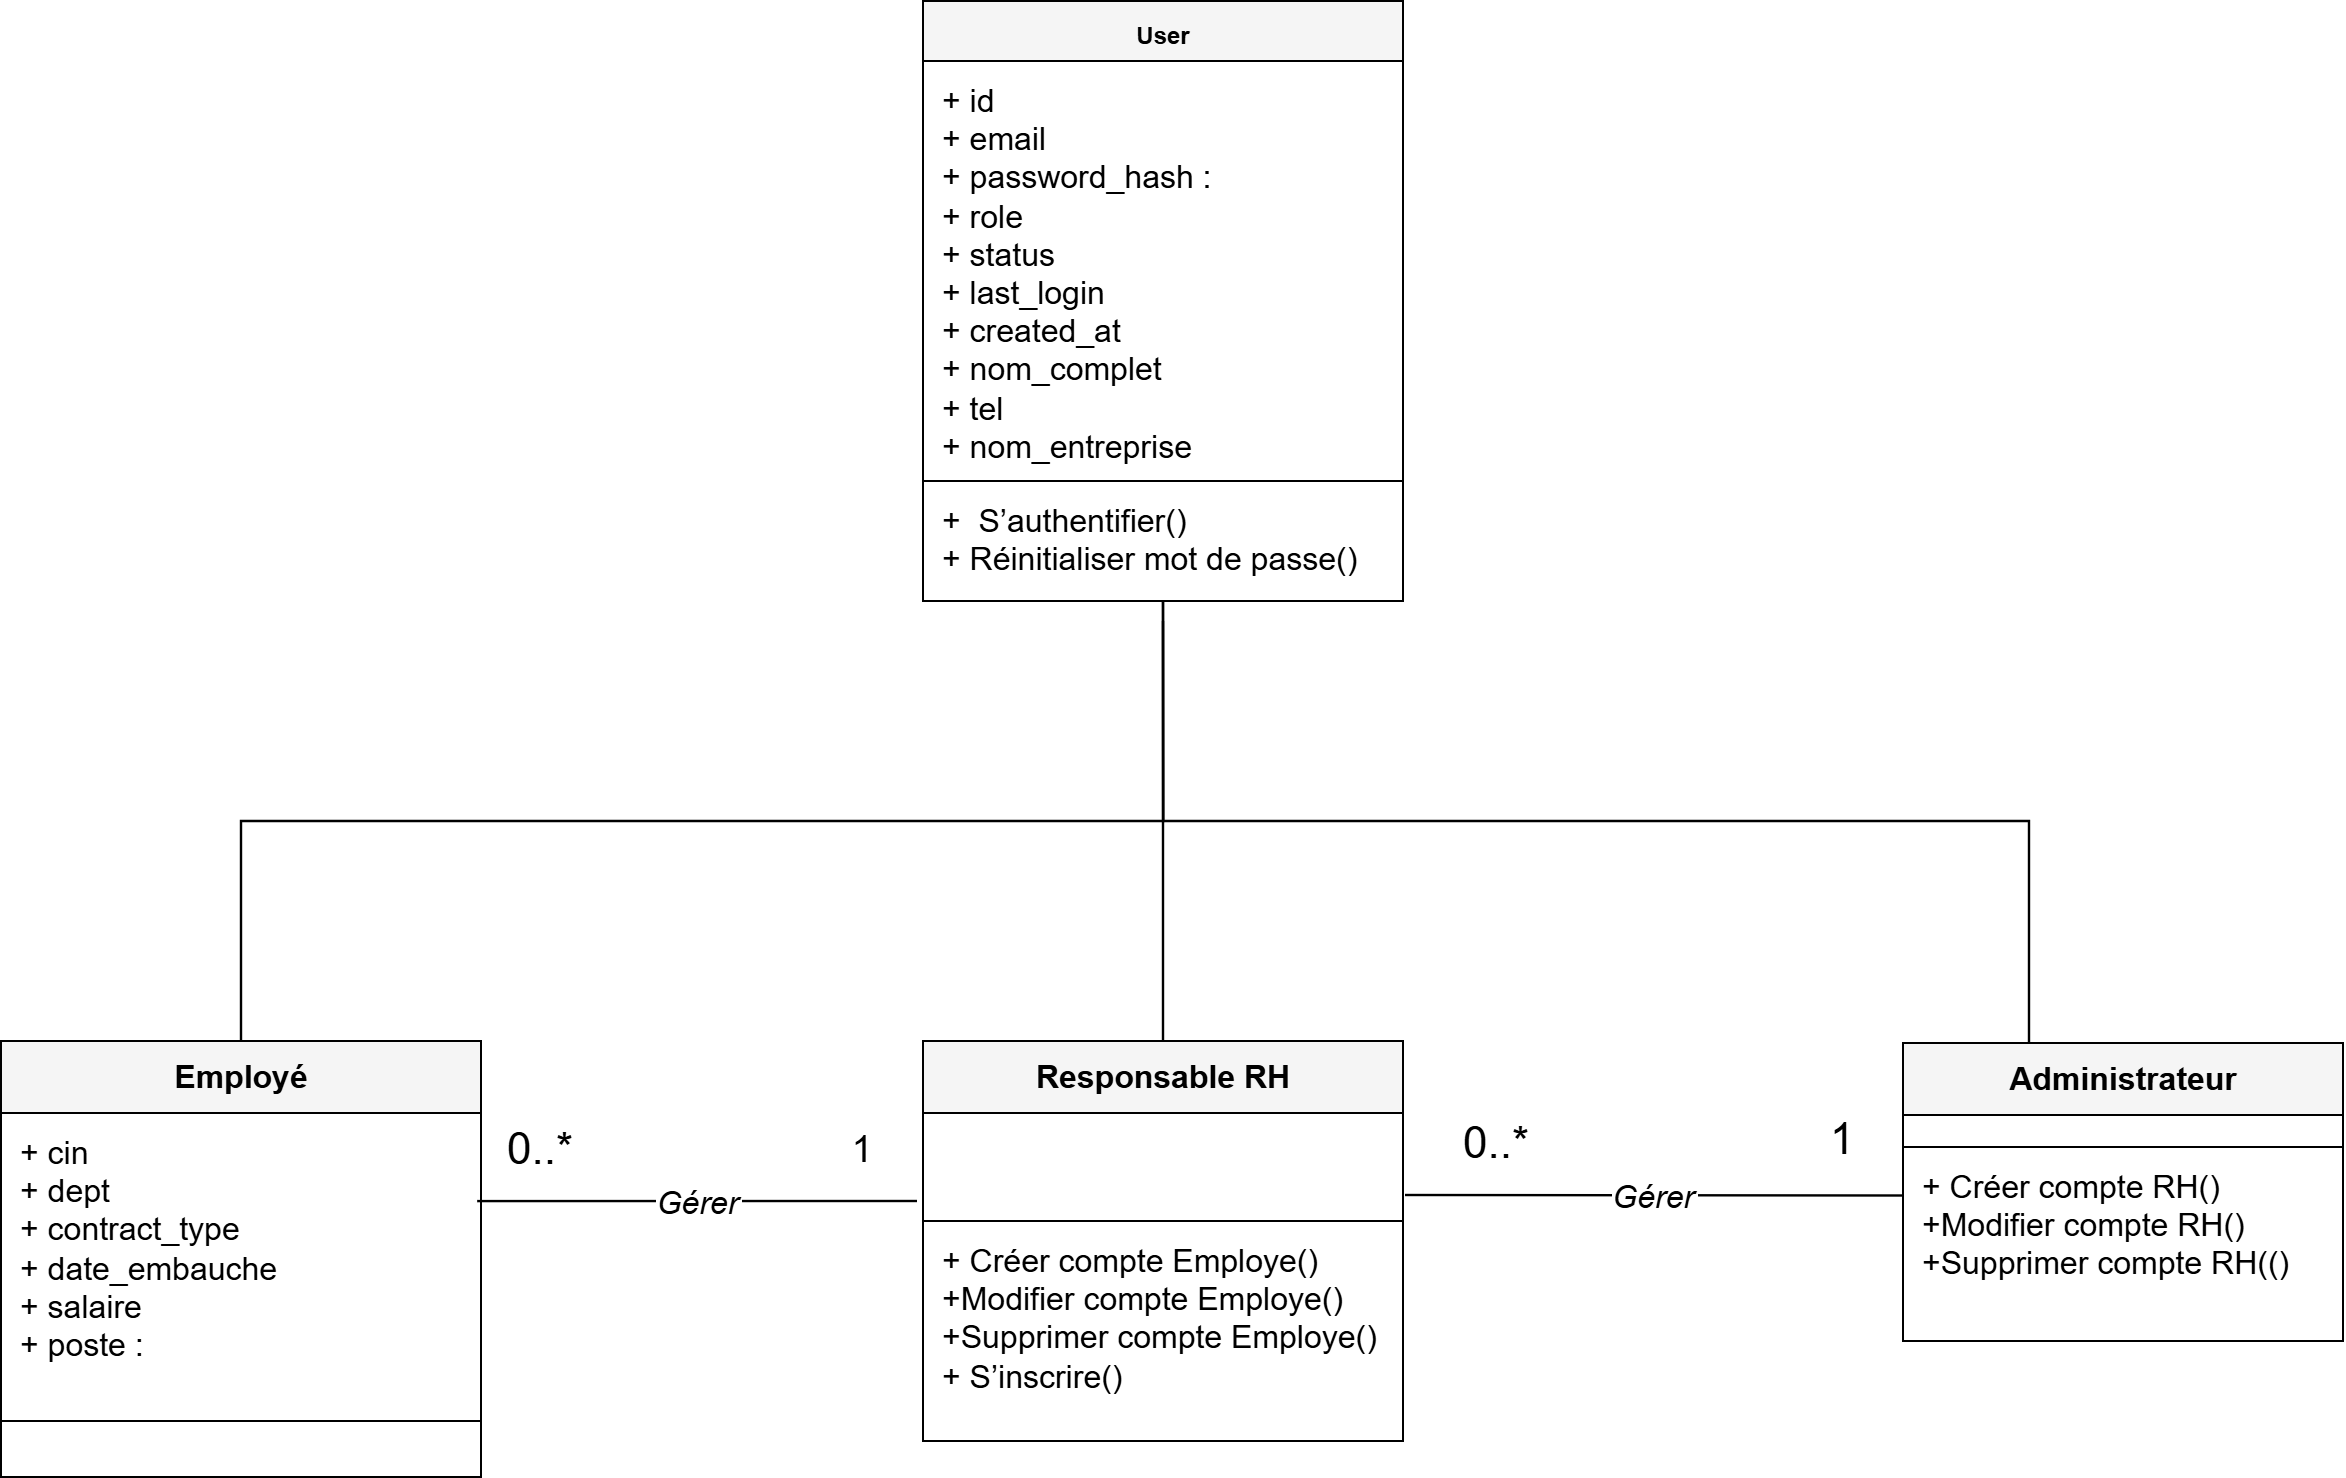

The diagram above was exported from draw.io. Its source (the exported page's mxGraphModel, read from the mxfile embedded in the PNG):
<mxGraphModel dx="2434" dy="1744" grid="1" gridSize="10" guides="1" tooltips="1" connect="1" arrows="1" fold="1" page="1" pageScale="1" pageWidth="1169" pageHeight="827" math="0" shadow="0">
  <root>
    <mxCell id="0" />
    <mxCell id="1" parent="0" />
    <mxCell id="user_h" parent="1" style="text;html=1;strokeColor=#000000;fillColor=#F5F5F5;align=center;verticalAlign=middle;fontSize=12;fontFamily=Helvetica;spacingTop=4;spacingBottom=4;" value="&lt;b&gt;User&lt;/b&gt;" vertex="1">
      <mxGeometry height="36" width="240" x="443" y="-40" as="geometry" />
    </mxCell>
    <mxCell id="user_a" parent="1" style="text;html=1;strokeColor=#000000;fillColor=#FFFFFF;align=left;verticalAlign=top;fontSize=16;fontFamily=Helvetica;spacingLeft=8;spacingTop=4;spacingBottom=4;" value="+ id&amp;nbsp;&lt;br&gt;+ email&lt;br&gt;+ password_hash :&amp;nbsp;&lt;br&gt;+ role&amp;nbsp;&lt;br&gt;+ status&amp;nbsp;&lt;br&gt;+ last_login&amp;nbsp;&lt;br&gt;+ created_at&amp;nbsp;&lt;div&gt;+ nom_complet&amp;nbsp;&amp;nbsp;&lt;br&gt;+ tel&amp;nbsp;&lt;/div&gt;&lt;div&gt;+ nom_entreprise&amp;nbsp;&lt;/div&gt;" vertex="1">
      <mxGeometry height="210" width="240" x="443" y="-10" as="geometry" />
    </mxCell>
    <mxCell id="user_m" parent="1" style="text;html=1;strokeColor=#000000;fillColor=#FFFFFF;align=left;verticalAlign=top;fontSize=16;fontFamily=Helvetica;spacingLeft=8;spacingTop=4;spacingBottom=4;" value="+&amp;nbsp; S’authentifier()&lt;br&gt;+ Réinitialiser mot de passe()&lt;div&gt;&lt;br&gt;&lt;/div&gt;" vertex="1">
      <mxGeometry height="60" width="240" x="443" y="200" as="geometry" />
    </mxCell>
    <mxCell id="emp_h" parent="1" style="text;html=1;strokeColor=#000000;fillColor=#F5F5F5;align=center;verticalAlign=middle;fontSize=16;fontFamily=Helvetica;spacingTop=4;spacingBottom=4;" value="&lt;b&gt;Employé&lt;/b&gt;" vertex="1">
      <mxGeometry height="36" width="240" x="-18" y="480" as="geometry" />
    </mxCell>
    <mxCell id="emp_a" parent="1" style="text;html=1;strokeColor=#000000;fillColor=#FFFFFF;align=left;verticalAlign=top;fontSize=16;fontFamily=Helvetica;spacingLeft=8;spacingTop=4;spacingBottom=4;" value="+ cin&amp;nbsp;&lt;br&gt;+ dept&amp;nbsp;&lt;br&gt;+ contract_type&amp;nbsp;&lt;br&gt;+ date_embauche&amp;nbsp;&lt;br&gt;+ salaire&amp;nbsp;&lt;br&gt;+ poste :&amp;nbsp;" vertex="1">
      <mxGeometry height="154" width="240" x="-18" y="516" as="geometry" />
    </mxCell>
    <mxCell id="emp_m" parent="1" style="text;html=1;strokeColor=#000000;fillColor=#FFFFFF;align=left;verticalAlign=top;fontSize=16;fontFamily=Helvetica;spacingLeft=8;spacingTop=4;spacingBottom=4;" value="" vertex="1">
      <mxGeometry height="28" width="240" x="-18" y="670" as="geometry" />
    </mxCell>
    <mxCell id="rh_h" parent="1" style="text;html=1;strokeColor=#000000;fillColor=#F5F5F5;align=center;verticalAlign=middle;fontSize=16;fontFamily=Helvetica;spacingTop=4;spacingBottom=4;" value="&lt;b&gt;Responsable&amp;nbsp;&lt;/b&gt;&lt;b&gt;RH&lt;/b&gt;" vertex="1">
      <mxGeometry height="36" width="240" x="443" y="480" as="geometry" />
    </mxCell>
    <mxCell id="rh_a" parent="1" style="text;html=1;strokeColor=#000000;fillColor=#FFFFFF;align=left;verticalAlign=top;fontSize=16;fontFamily=Helvetica;spacingLeft=8;spacingTop=4;spacingBottom=4;" value="" vertex="1">
      <mxGeometry height="54" width="240" x="443" y="516" as="geometry" />
    </mxCell>
    <mxCell id="rh_m" parent="1" style="text;html=1;strokeColor=#000000;fillColor=#FFFFFF;align=left;verticalAlign=top;fontSize=16;fontFamily=Helvetica;spacingLeft=8;spacingTop=4;spacingBottom=4;" value="+ Créer compte Employe()&lt;br&gt;+Modifier compte Employe()&lt;br&gt;+Supprimer compte Employe(&lt;span style=&quot;background-color: transparent; color: light-dark(rgb(0, 0, 0), rgb(255, 255, 255));&quot;&gt;)&lt;/span&gt;&lt;div&gt;&lt;span style=&quot;background-color: transparent; color: light-dark(rgb(0, 0, 0), rgb(255, 255, 255));&quot;&gt;+&amp;nbsp;&lt;/span&gt;&lt;span style=&quot;background-color: transparent; color: light-dark(rgb(0, 0, 0), rgb(255, 255, 255));&quot;&gt;S’inscrire()&lt;/span&gt;&lt;/div&gt;" vertex="1">
      <mxGeometry height="110" width="240" x="443" y="570" as="geometry" />
    </mxCell>
    <mxCell id="adm_h" parent="1" style="text;html=1;strokeColor=#000000;fillColor=#F5F5F5;align=center;verticalAlign=middle;fontSize=16;fontFamily=Helvetica;spacingTop=4;spacingBottom=4;" value="&lt;b&gt;Administrateur&lt;/b&gt;" vertex="1">
      <mxGeometry height="36" width="220" x="933" y="481" as="geometry" />
    </mxCell>
    <mxCell id="adm_a" parent="1" style="text;html=1;strokeColor=#000000;fillColor=#FFFFFF;align=left;verticalAlign=top;fontSize=16;fontFamily=Helvetica;spacingLeft=8;spacingTop=4;spacingBottom=4;" value="" vertex="1">
      <mxGeometry height="16" width="220" x="933" y="517" as="geometry" />
    </mxCell>
    <mxCell id="adm_m" parent="1" style="text;html=1;strokeColor=#000000;fillColor=#FFFFFF;align=left;verticalAlign=top;fontSize=16;fontFamily=Helvetica;spacingLeft=8;spacingTop=4;spacingBottom=4;" value="+ Créer compte RH()&lt;br&gt;+Modifier compte RH()&lt;br&gt;+Supprimer compte RH(()" vertex="1">
      <mxGeometry height="97" width="220" x="933" y="533" as="geometry" />
    </mxCell>
    <mxCell id="inh1" edge="1" parent="1" source="emp_h" style="endArrow=none;endFill=0;strokeColor=#000000;strokeWidth=1.2;exitX=0.5;exitY=0;exitDx=0;exitDy=0;edgeStyle=orthogonalEdgeStyle;rounded=0;curved=0;entryX=0.5;entryY=1;entryDx=0;entryDy=0;fontSize=16;" target="user_m">
      <mxGeometry relative="1" as="geometry">
        <mxPoint x="410" y="260" as="targetPoint" />
      </mxGeometry>
    </mxCell>
    <mxCell id="inh2" edge="1" parent="1" source="rh_h" style="endArrow=none;endFill=0;strokeColor=#000000;strokeWidth=1.2;exitX=0.5;exitY=0;exitDx=0;exitDy=0;edgeStyle=orthogonalEdgeStyle;rounded=0;fontSize=16;">
      <mxGeometry relative="1" as="geometry">
        <mxPoint x="563" y="270" as="targetPoint" />
      </mxGeometry>
    </mxCell>
    <mxCell id="inh3" edge="1" parent="1" style="endArrow=none;endFill=0;strokeColor=#000000;strokeWidth=1.2;exitX=0.57;exitY=0.013;exitDx=0;exitDy=0;edgeStyle=orthogonalEdgeStyle;rounded=0;exitPerimeter=0;entryX=0.5;entryY=1;entryDx=0;entryDy=0;fontSize=16;" target="user_m">
      <mxGeometry relative="1" as="geometry">
        <Array as="points">
          <mxPoint x="996" y="370" />
          <mxPoint x="563" y="370" />
        </Array>
        <mxPoint x="996.0000000000001" y="480.99800000000005" as="sourcePoint" />
        <mxPoint x="407.6" y="269.53" as="targetPoint" />
      </mxGeometry>
    </mxCell>
    <mxCell id="assoc1" edge="1" parent="1" style="endArrow=none;endFill=0;strokeColor=#000000;strokeWidth=1.2;align=center;fontSize=16;fontFamily=Helvetica;fontStyle=2;entryX=0.992;entryY=0.286;entryDx=0;entryDy=0;entryPerimeter=0;" target="emp_a" value="Gérer">
      <mxGeometry relative="1" as="geometry">
        <mxPoint x="440" y="560" as="sourcePoint" />
        <mxPoint x="299.99999999999994" y="560.288" as="targetPoint" />
      </mxGeometry>
    </mxCell>
    <mxCell id="QIBx0F78wxLY59mglY92-2" edge="1" parent="1" style="endArrow=none;endFill=0;strokeColor=#000000;strokeWidth=1.2;align=center;fontSize=16;fontFamily=Helvetica;fontStyle=2;rounded=0;entryX=0;entryY=0.25;entryDx=0;entryDy=0;" target="adm_m" value="Gérer">
      <mxGeometry relative="1" as="geometry">
        <mxPoint x="684" y="557" as="sourcePoint" />
        <mxPoint x="927" y="557" as="targetPoint" />
      </mxGeometry>
    </mxCell>
    <mxCell id="QIBx0F78wxLY59mglY92-3" parent="1" style="text;html=1;whiteSpace=wrap;strokeColor=none;fillColor=none;align=center;verticalAlign=middle;rounded=0;fontSize=22;" value="1" vertex="1">
      <mxGeometry height="30" width="60" x="873" y="515" as="geometry" />
    </mxCell>
    <mxCell id="QIBx0F78wxLY59mglY92-5" parent="1" style="text;html=1;whiteSpace=wrap;strokeColor=none;fillColor=none;align=center;verticalAlign=middle;rounded=0;fontSize=22;" value="0..*" vertex="1">
      <mxGeometry height="30" width="60" x="700" y="517" as="geometry" />
    </mxCell>
    <mxCell id="QIBx0F78wxLY59mglY92-6" parent="1" style="text;html=1;whiteSpace=wrap;strokeColor=none;fillColor=none;align=center;verticalAlign=middle;rounded=0;fontSize=19;" value="1" vertex="1">
      <mxGeometry height="30" width="60" x="383" y="520" as="geometry" />
    </mxCell>
    <mxCell id="QIBx0F78wxLY59mglY92-7" parent="1" style="text;html=1;whiteSpace=wrap;strokeColor=none;fillColor=none;align=center;verticalAlign=middle;rounded=0;fontSize=20;" value="&lt;font style=&quot;font-size: 22px;&quot;&gt;0..*&lt;/font&gt;" vertex="1">
      <mxGeometry height="30" width="60" x="222" y="520" as="geometry" />
    </mxCell>
  </root>
</mxGraphModel>